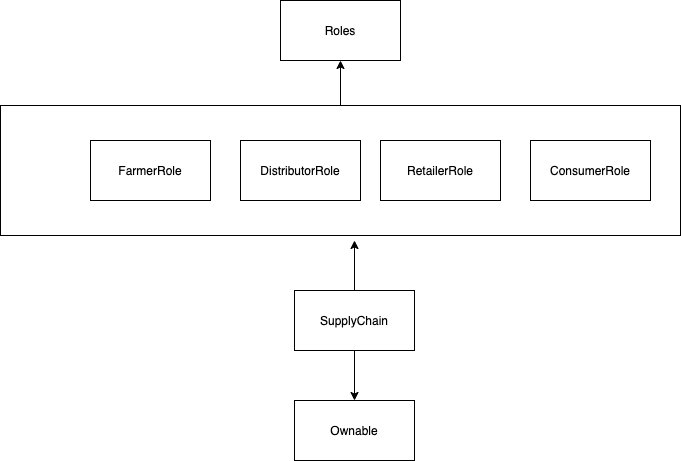

The diagram above was exported from draw.io. Its source (the exported page's mxGraphModel, read from the mxfile embedded in the PNG):
<mxGraphModel dx="786" dy="438" grid="1" gridSize="10" guides="1" tooltips="1" connect="1" arrows="1" fold="1" page="1" pageScale="1" pageWidth="827" pageHeight="1169" math="0" shadow="0">
  <root>
    <mxCell id="WIyWlLk6GJQsqaUBKTNV-0" />
    <mxCell id="WIyWlLk6GJQsqaUBKTNV-1" parent="WIyWlLk6GJQsqaUBKTNV-0" />
    <mxCell id="eiiByEsyQQ36CgxZH7Kq-0" value="Roles" style="rounded=0;whiteSpace=wrap;html=1;" vertex="1" parent="WIyWlLk6GJQsqaUBKTNV-1">
      <mxGeometry x="400" y="50" width="120" height="60" as="geometry" />
    </mxCell>
    <mxCell id="eiiByEsyQQ36CgxZH7Kq-1" value="FarmerRole" style="rounded=0;whiteSpace=wrap;html=1;" vertex="1" parent="WIyWlLk6GJQsqaUBKTNV-1">
      <mxGeometry x="210" y="190" width="120" height="60" as="geometry" />
    </mxCell>
    <mxCell id="eiiByEsyQQ36CgxZH7Kq-2" value="DistributorRole" style="rounded=0;whiteSpace=wrap;html=1;" vertex="1" parent="WIyWlLk6GJQsqaUBKTNV-1">
      <mxGeometry x="360" y="190" width="120" height="60" as="geometry" />
    </mxCell>
    <mxCell id="eiiByEsyQQ36CgxZH7Kq-3" value="RetailerRole" style="rounded=0;whiteSpace=wrap;html=1;" vertex="1" parent="WIyWlLk6GJQsqaUBKTNV-1">
      <mxGeometry x="500" y="190" width="120" height="60" as="geometry" />
    </mxCell>
    <mxCell id="eiiByEsyQQ36CgxZH7Kq-4" value="ConsumerRole" style="rounded=0;whiteSpace=wrap;html=1;" vertex="1" parent="WIyWlLk6GJQsqaUBKTNV-1">
      <mxGeometry x="650" y="190" width="120" height="60" as="geometry" />
    </mxCell>
    <mxCell id="eiiByEsyQQ36CgxZH7Kq-9" style="edgeStyle=orthogonalEdgeStyle;rounded=0;orthogonalLoop=1;jettySize=auto;html=1;exitX=0.5;exitY=0;exitDx=0;exitDy=0;entryX=0.5;entryY=1;entryDx=0;entryDy=0;" edge="1" parent="WIyWlLk6GJQsqaUBKTNV-1" source="eiiByEsyQQ36CgxZH7Kq-8" target="eiiByEsyQQ36CgxZH7Kq-0">
      <mxGeometry relative="1" as="geometry" />
    </mxCell>
    <mxCell id="eiiByEsyQQ36CgxZH7Kq-8" value="" style="rounded=0;whiteSpace=wrap;html=1;fillColor=none;" vertex="1" parent="WIyWlLk6GJQsqaUBKTNV-1">
      <mxGeometry x="120" y="155" width="680" height="130" as="geometry" />
    </mxCell>
    <mxCell id="eiiByEsyQQ36CgxZH7Kq-11" style="edgeStyle=orthogonalEdgeStyle;rounded=0;orthogonalLoop=1;jettySize=auto;html=1;exitX=0.5;exitY=0;exitDx=0;exitDy=0;" edge="1" parent="WIyWlLk6GJQsqaUBKTNV-1" source="eiiByEsyQQ36CgxZH7Kq-10">
      <mxGeometry relative="1" as="geometry">
        <mxPoint x="474" y="290" as="targetPoint" />
      </mxGeometry>
    </mxCell>
    <mxCell id="eiiByEsyQQ36CgxZH7Kq-14" value="" style="edgeStyle=orthogonalEdgeStyle;rounded=0;orthogonalLoop=1;jettySize=auto;html=1;" edge="1" parent="WIyWlLk6GJQsqaUBKTNV-1" source="eiiByEsyQQ36CgxZH7Kq-10" target="eiiByEsyQQ36CgxZH7Kq-12">
      <mxGeometry relative="1" as="geometry" />
    </mxCell>
    <mxCell id="eiiByEsyQQ36CgxZH7Kq-10" value="SupplyChain" style="rounded=0;whiteSpace=wrap;html=1;" vertex="1" parent="WIyWlLk6GJQsqaUBKTNV-1">
      <mxGeometry x="414" y="340" width="120" height="60" as="geometry" />
    </mxCell>
    <mxCell id="eiiByEsyQQ36CgxZH7Kq-12" value="Ownable" style="rounded=0;whiteSpace=wrap;html=1;" vertex="1" parent="WIyWlLk6GJQsqaUBKTNV-1">
      <mxGeometry x="414" y="450" width="120" height="60" as="geometry" />
    </mxCell>
  </root>
</mxGraphModel>